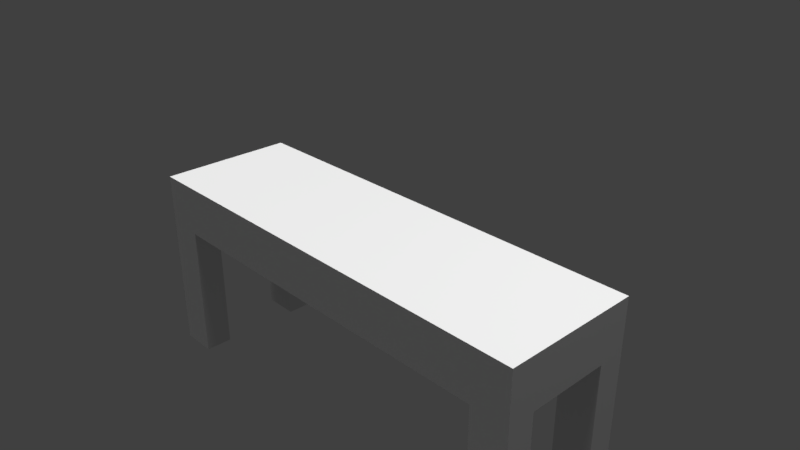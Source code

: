 # Source: T_dining_bench.blend  (saved by Blender 2.79.0; exported with 4.5.12 LTS)
import bpy
from mathutils import Matrix  # noqa: F401  (used for matrix-valued properties, if any)

bpy.ops.wm.read_factory_settings(use_empty=True)
scene = bpy.context.scene
scene.name = 'Scene'

# ---- collections
col_collection_1 = bpy.data.collections.new('Collection 1'); scene.collection.children.link(col_collection_1)

# ---- materials (node trees are filled in below, after node groups)
mat_material = bpy.data.materials.new('Material')
mat_material.alpha_threshold = 0.0
mat_material.roughness = 0.5
mat_material.line_color = (0.0, 0.0, 0.0, 1.0)

# ---- material node trees
mat_material.use_nodes = True; mat_material.node_tree.nodes.clear()
_N = mat_material.node_tree.nodes; _L = mat_material.node_tree.links
n0 = _N.new('ShaderNodeOutputMaterial'); n0.name = 'Material Output'; n0.location = (442, 293)
n1 = _N.new('ShaderNodeBsdfDiffuse'); n1.name = 'Diffuse BSDF'; n1.location = (253, 478)
_L.new(n1.outputs[0], n0.inputs[0])
n0.is_active_output = True

# ---- world
world_world = bpy.data.worlds.new('World'); scene.world = world_world
world_world.color = (0.05088, 0.05088, 0.05088)
world_world.use_sun_shadow = False
world_world.sun_shadow_jitter_overblur = 0.0
world_world.cycles.sampling_method = 'MANUAL'

# ---- cameras
cam_camera = bpy.data.cameras.new('Camera')
cam_camera.clip_end = 100.0
cam_camera.lens = 35.0
cam_camera.sensor_width = 32.0
cam_camera.sensor_height = 18.0
cam_camera.ortho_scale = 7.314
cam_camera.dof.focus_distance = 0.0

# ---- lights
light_sun_002 = bpy.data.lights.new('Sun.002', 'SUN')
light_sun_002.transmission_factor = 0.0
light_sun_002.angle = 0.1993
light_sun_002.energy = 1.0
light_sun_002.shadow_buffer_clip_start = 0.5
light_sun_002.shadow_soft_size = 0.1
light_sun_002.shadow_cascade_max_distance = 1000.0
light_sun_001 = bpy.data.lights.new('Sun.001', 'SUN')
light_sun_001.transmission_factor = 0.0
light_sun_001.angle = 0.1993
light_sun_001.energy = 1.0
light_sun_001.shadow_buffer_clip_start = 0.5
light_sun_001.shadow_soft_size = 0.1
light_sun_001.shadow_cascade_max_distance = 1000.0
light_sun = bpy.data.lights.new('Sun', 'SUN')
light_sun.transmission_factor = 0.0
light_sun.angle = 0.1993
light_sun.energy = 1.0
light_sun.shadow_buffer_clip_start = 0.5
light_sun.shadow_soft_size = 0.1
light_sun.shadow_cascade_max_distance = 1000.0
light_lamp = bpy.data.lights.new('Lamp', 'POINT')
light_lamp.transmission_factor = 0.0
light_lamp.cutoff_distance = 30.0
light_lamp.energy = 100.0
light_lamp.shadow_buffer_clip_start = 1.001
light_lamp.shadow_soft_size = 0.1
light_lamp.shadow_maximum_resolution = 0.006
light_lamp.use_absolute_resolution = True

# ---- meshes
me_cube = bpy.data.meshes.new('Cube')
me_cube.from_pydata([(1.0, 1.0, -1.0), (1.0, -1.0, -1.0), (-1.0, -1.0, -1.0), (-1.0, 1.0, -1.0), (1.0, 1.0, 1.0), (1.0, -1.0, 1.0), (-1.0, -1.0, 1.0), (-1.0, 1.0, 1.0), (0.8333, 1.0, -1.0), (-0.8333, 1.0, -1.0), (0.8333, -1.0, -1.0), (-0.8333, -1.0, -1.0), (0.8333, 1.0, 1.0), (-0.8333, 1.0, 1.0), (0.8333, -1.0, 1.0), (-0.8333, -1.0, 1.0), (1.0, 0.6, -1.0), (1.0, -0.6, -1.0), (-1.0, -0.6, -1.0), (-1.0, 0.6, -1.0), (1.0, 0.6, 1.0), (1.0, -0.6, 1.0), (-1.0, -0.6, 1.0), (-1.0, 0.6, 1.0), (0.8333, -0.6, -1.0), (0.8333, 0.6, -1.0), (-0.8333, -0.6, -1.0), (-0.8333, 0.6, -1.0), (1.0, -0.6, -6.422), (1.0, -1.0, -6.422), (-0.8333, 1.0, -6.422), (-1.0, 1.0, -6.422), (-0.8333, -1.0, -6.422), (-1.0, -1.0, -6.422), (-1.0, 0.6, -6.422), (1.0, 1.0, -6.422), (0.8333, 1.0, -6.422), (0.8333, -1.0, -6.422), (0.8333, 0.6, -6.422), (-0.8333, 0.6, -6.422), (1.0, 0.6, -6.422), (-1.0, -0.6, -6.422), (0.8333, -0.6, -6.422), (-0.8333, -0.6, -6.422)], [], [(18, 26, 43, 41), (17, 21, 5, 1), (11, 15, 6, 2), (19, 23, 7, 3), (13, 9, 3, 7), (4, 0, 8, 12), (12, 8, 9, 13), (1, 5, 14, 10), (10, 14, 15, 11), (11, 2, 33, 32), (16, 17, 24, 10, 11, 26, 18, 19, 27, 9, 8, 25), (9, 27, 39, 30), (2, 6, 22, 18), (18, 22, 23, 19), (0, 4, 20, 16), (16, 20, 21, 17), (23, 22, 6, 15, 14, 5, 21, 20, 4, 12, 13, 7), (24, 17, 28, 42), (43, 32, 33, 41), (28, 29, 37, 42), (35, 40, 38, 36), (30, 39, 34, 31), (0, 16, 40, 35), (10, 24, 42, 37), (8, 0, 35, 36), (19, 3, 31, 34), (16, 25, 38, 40), (17, 1, 29, 28), (25, 8, 36, 38), (26, 11, 32, 43), (2, 18, 41, 33), (27, 19, 34, 39), (1, 10, 37, 29), (3, 9, 30, 31)])
_uv = me_cube.uv_layers.new(name='UVMap')
_uv.uv.foreach_set('vector', [0.9064, 0.8599, 0.8955, 0.8599, 0.8955, 0.5064, 0.9064, 0.5064, 0.4857, 0.4665, 0.4083, 0.5438, 0.3928, 0.5283, 0.4702, 0.451, 0.2446, 0.5218, 0.3219, 0.5992, 0.3155, 0.6057, 0.2382, 0.5283, 0.3, 0.7449, 0.3773, 0.6675, 0.3928, 0.683, 0.3154, 0.7603, 0.3992, 0.6766, 0.4765, 0.7539, 0.4701, 0.7604, 0.3928, 0.683, 0.4702, 0.6057, 0.5475, 0.6831, 0.541, 0.6895, 0.4637, 0.6121, 0.4637, 0.6121, 0.541, 0.6895, 0.4765, 0.7539, 0.3992, 0.6766, 0.3155, 0.451, 0.3928, 0.5283, 0.3864, 0.5348, 0.3091, 0.4574, 0.3091, 0.4574, 0.3864, 0.5348, 0.3219, 0.5992, 0.2446, 0.5218, 0.2446, 0.5218, 0.2382, 0.5283, 0.02859, 0.3186, 0.03503, 0.3121, 0.4588, 0.3689, 0.3394, 0.3689, 0.3394, 0.3403, 0.2706, 0.3403, 0.2706, 0.05398, 0.3394, 0.05398, 0.3394, 0.02535, 0.4588, 0.02535, 0.4588, 0.05398, 0.5275, 0.05398, 0.5275, 0.3403, 0.4588, 0.3403, 0.9064, 0.4952, 0.8803, 0.4952, 0.8803, 0.1417, 0.9064, 0.1417, 0.2381, 0.683, 0.3155, 0.6057, 0.3309, 0.6211, 0.2536, 0.6984, 0.2536, 0.6984, 0.3309, 0.6211, 0.3773, 0.6675, 0.3, 0.7449, 0.5475, 0.5284, 0.4702, 0.6057, 0.4547, 0.5902, 0.5321, 0.5129, 0.5321, 0.5129, 0.4547, 0.5902, 0.4083, 0.5438, 0.4857, 0.4665, 0.3773, 0.6675, 0.3309, 0.6211, 0.3155, 0.6057, 0.3219, 0.5992, 0.3864, 0.5348, 0.3928, 0.5283, 0.4083, 0.5438, 0.4547, 0.5902, 0.4702, 0.6057, 0.4637, 0.6121, 0.3992, 0.6766, 0.3928, 0.683, 0.9176, 0.4952, 0.9067, 0.4952, 0.9067, 0.1417, 0.9176, 0.1417, 0.8955, 0.5064, 0.8695, 0.5064, 0.8695, 0.4955, 0.8955, 0.4955, 0.9176, 0.1308, 0.9437, 0.1308, 0.9437, 0.1417, 0.9176, 0.1417, 0.9067, 0.4955, 0.9328, 0.4955, 0.9328, 0.5064, 0.9067, 0.5064, 0.9064, 0.1417, 0.8803, 0.1417, 0.8803, 0.1308, 0.9064, 0.1308, 0.5475, 0.5284, 0.5321, 0.5129, 0.7418, 0.3033, 0.7572, 0.3188, 0.9437, 0.4952, 0.9176, 0.4952, 0.9176, 0.1417, 0.9437, 0.1417, 0.541, 0.6895, 0.5475, 0.6831, 0.757, 0.8928, 0.7506, 0.8992, 0.3, 0.7449, 0.3154, 0.7603, 0.1057, 0.9699, 0.09024, 0.9544, 0.9436, 0.8599, 0.9328, 0.8599, 0.9328, 0.5064, 0.9436, 0.5064, 0.4857, 0.4665, 0.4702, 0.451, 0.6799, 0.2414, 0.6954, 0.2569, 0.9328, 0.8599, 0.9067, 0.8599, 0.9067, 0.5064, 0.9328, 0.5064, 0.8955, 0.8599, 0.8695, 0.8599, 0.8695, 0.5064, 0.8955, 0.5064, 0.2381, 0.683, 0.2536, 0.6984, 0.04386, 0.908, 0.02839, 0.8925, 0.8803, 0.4952, 0.8695, 0.4952, 0.8695, 0.1417, 0.8803, 0.1417, 0.3155, 0.451, 0.3091, 0.4574, 0.0995, 0.2477, 0.106, 0.2413, 0.4701, 0.7604, 0.4765, 0.7539, 0.6861, 0.9637, 0.6797, 0.9701])
_uv.active_render = True
_uv = me_cube.uv_layers.new(name='UVMap.001aa')
_uv.uv.foreach_set('vector', [0.6419, 0.5724, 0.5724, 0.5724, 0.5724, 0.8561, 0.6419, 0.8561, 0.2867, 0.6419, 0.5704, 0.6419, 0.5704, 0.5724, 0.2867, 0.5724, 0.7847, 0.5704, 0.7847, 0.2867, 0.7153, 0.2867, 0.7153, 0.5704, 0.001001, 0.7847, 0.2847, 0.7847, 0.2847, 0.7153, 0.001001, 0.7153, 0.8561, 0.5704, 0.8561, 0.2867, 0.7867, 0.2867, 0.7867, 0.5704, 0.001001, 0.6419, 0.2847, 0.6419, 0.2847, 0.5724, 0.001001, 0.5724, 0.5704, 0.2867, 0.2867, 0.2867, 0.2867, 0.5704, 0.5704, 0.5704, 0.7847, 0.2847, 0.7847, 0.001001, 0.7153, 0.001001, 0.7153, 0.2847, 0.2847, 0.001001, 0.001001, 0.001001, 0.001001, 0.2847, 0.2847, 0.2847, 0.5704, 0.7133, 0.5704, 0.6439, 0.2867, 0.6439, 0.2867, 0.7133, 0.2847, 0.3435, 0.2847, 0.5137, 0.2611, 0.5137, 0.2611, 0.5704, 0.02464, 0.5704, 0.02464, 0.5137, 0.001001, 0.5137, 0.001001, 0.3435, 0.02464, 0.3435, 0.02464, 0.2867, 0.2611, 0.2867, 0.2611, 0.3435, 0.8561, 0.001001, 0.7867, 0.001001, 0.7867, 0.2847, 0.8561, 0.2847, 0.001001, 0.7133, 0.2847, 0.7133, 0.2847, 0.6439, 0.001001, 0.6439, 0.7133, 0.5704, 0.7133, 0.2867, 0.5724, 0.2867, 0.5724, 0.5704, 0.2867, 0.7847, 0.5704, 0.7847, 0.5704, 0.7153, 0.2867, 0.7153, 0.7133, 0.2847, 0.7133, 0.001001, 0.5724, 0.001001, 0.5724, 0.2847, 0.3435, 0.001001, 0.5137, 0.001001, 0.5704, 0.001001, 0.5704, 0.02464, 0.5704, 0.2611, 0.5704, 0.2847, 0.5137, 0.2847, 0.3435, 0.2847, 0.2867, 0.2847, 0.2867, 0.2611, 0.2867, 0.02464, 0.2867, 0.001001, 0.2847, 0.8561, 0.2847, 0.7867, 0.001001, 0.7867, 0.001001, 0.8561, 0.999, 0.001001, 0.9296, 0.001001, 0.9296, 0.07043, 0.999, 0.07043, 0.9276, 0.8581, 0.8581, 0.8581, 0.8581, 0.9276, 0.9276, 0.9276, 0.999, 0.07243, 0.9296, 0.07243, 0.9296, 0.1419, 0.999, 0.1419, 0.999, 0.1439, 0.9296, 0.1439, 0.9296, 0.2133, 0.999, 0.2133, 0.8561, 0.5724, 0.7867, 0.5724, 0.7867, 0.8561, 0.8561, 0.8561, 0.5704, 0.9276, 0.5704, 0.8581, 0.2867, 0.8581, 0.2867, 0.9276, 0.9276, 0.001001, 0.8581, 0.001001, 0.8581, 0.2847, 0.9276, 0.2847, 0.8561, 0.9276, 0.8561, 0.8581, 0.5724, 0.8581, 0.5724, 0.9276, 0.9276, 0.2867, 0.8581, 0.2867, 0.8581, 0.5704, 0.9276, 0.5704, 0.2847, 0.999, 0.2847, 0.9296, 0.001001, 0.9296, 0.001001, 0.999, 0.9276, 0.5724, 0.8581, 0.5724, 0.8581, 0.8561, 0.9276, 0.8561, 0.2847, 0.9276, 0.2847, 0.8581, 0.001001, 0.8581, 0.001001, 0.9276, 0.7847, 0.5724, 0.7153, 0.5724, 0.7153, 0.8561, 0.7847, 0.8561, 0.5704, 0.8561, 0.5704, 0.7867, 0.2867, 0.7867, 0.2867, 0.8561, 0.7133, 0.5724, 0.6439, 0.5724, 0.6439, 0.8561, 0.7133, 0.8561, 0.5704, 0.999, 0.5704, 0.9296, 0.2867, 0.9296, 0.2867, 0.999])
me_cube.materials.append(mat_material)
me_cube.use_remesh_preserve_volume = False
me_cube.use_remesh_preserve_attributes = False
me_cube.use_mirror_vertex_groups = False
me_cube.update()

# ---- objects
ob_sun_002 = bpy.data.objects.new('Sun.002', light_sun_002)
ob_sun_001 = bpy.data.objects.new('Sun.001', light_sun_001)
ob_sun = bpy.data.objects.new('Sun', light_sun)
ob_cube = bpy.data.objects.new('Cube', me_cube)
ob_lamp = bpy.data.objects.new('Lamp', light_lamp)
ob_camera = bpy.data.objects.new('Camera', cam_camera)

# ---- transforms, parenting, visibility, modifiers, constraints
ob_sun_002.location = (-4.187, 0.1778, 4.47)
ob_sun_002.lineart.crease_threshold = 0.0
ob_sun_001.location = (1.106, -4.362, 5.529)
ob_sun_001.lineart.crease_threshold = 0.0
ob_sun.location = (3.444, 3.018, 5.635)
ob_sun.lineart.crease_threshold = 0.0
ob_cube.location = (0.0, 0.0, 0.0)
ob_cube.scale = (3.201, 0.9821, 0.3659)
ob_cube.lock_rotations_4d = False
ob_cube.empty_display_type = 'ARROWS'
ob_cube.lineart.crease_threshold = 0.0
ob_lamp.location = (4.076, 1.005, 5.904)
ob_lamp.rotation_euler = (0.6503, 0.05522, 1.866)
ob_lamp.lock_rotations_4d = False
ob_lamp.empty_display_type = 'ARROWS'
ob_lamp.color = (0.0, 0.0, 0.0, 0.0)
ob_lamp.lineart.crease_threshold = 0.0
ob_camera.location = (7.481, -6.508, 5.344)
ob_camera.rotation_euler = (1.109, 0.0, 0.8149)
ob_camera.lock_rotations_4d = False
ob_camera.empty_display_type = 'ARROWS'
ob_camera.color = (0.0, 0.0, 0.0, 0.0)
ob_camera.display_type = 'WIRE'
ob_camera.lineart.crease_threshold = 0.0

# ---- collection membership
col_collection_1.objects.link(ob_sun_002)
col_collection_1.objects.link(ob_sun_001)
col_collection_1.objects.link(ob_sun)
col_collection_1.objects.link(ob_cube)
col_collection_1.objects.link(ob_lamp)
col_collection_1.objects.link(ob_camera)

# ---- scene / render settings (as saved in the file)
scene.camera = ob_camera
scene.frame_start = 1; scene.frame_end = 250; scene.frame_set(1)
scene.render.engine = 'CYCLES'
scene.render.resolution_percentage = 50
scene.render.dither_intensity = 0.0
scene.cycles.use_denoising = False
scene.cycles.samples = 128
scene.cycles.sampling_pattern = 'TABULATED_SOBOL'
scene.cycles.light_sampling_threshold = 0.0
scene.cycles.use_adaptive_sampling = False
scene.cycles.use_light_tree = False
scene.cycles.blur_glossy = 0.0
scene.cycles.sample_clamp_indirect = 0.0
scene.view_settings.view_transform = 'Standard'
bpy.context.view_layer.update()

